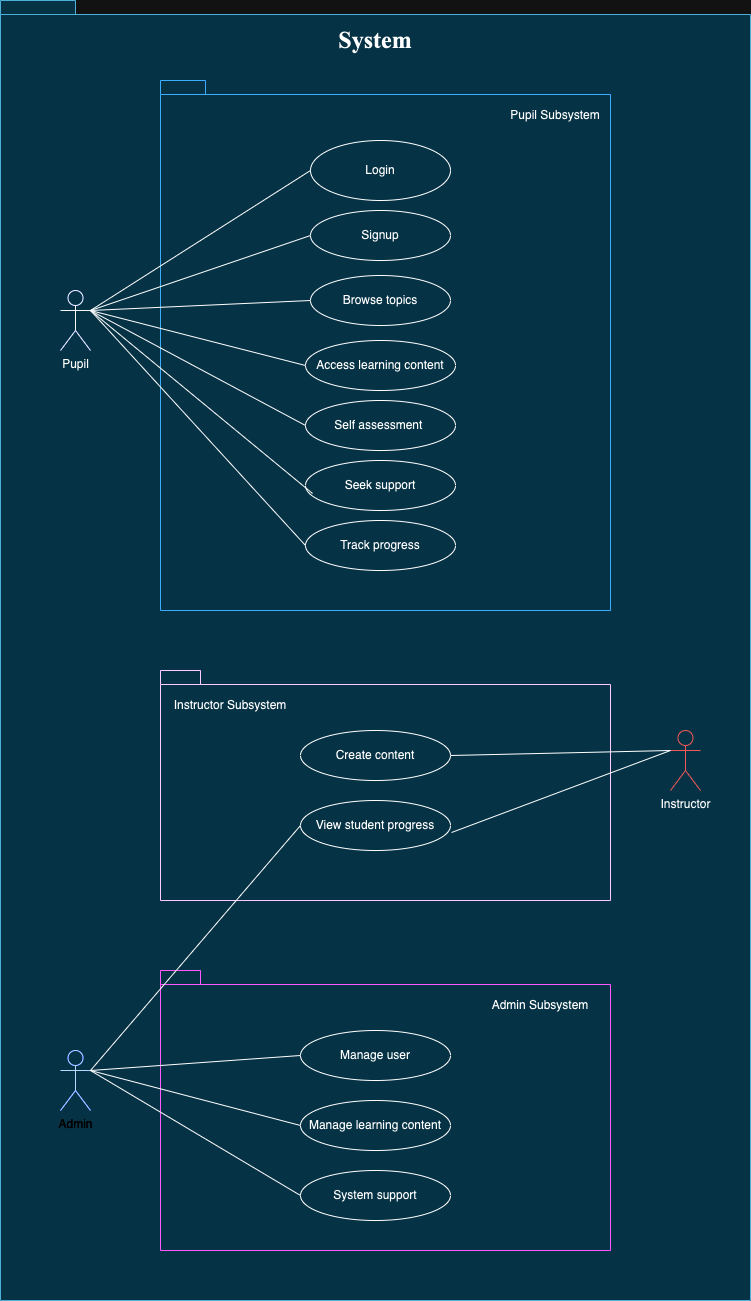

The diagram above was exported from draw.io. Its source (the exported page's mxGraphModel, read from the mxfile embedded in the PNG):
<mxGraphModel dx="909" dy="1694" grid="1" gridSize="10" guides="1" tooltips="1" connect="1" arrows="1" fold="1" page="1" pageScale="1" pageWidth="850" pageHeight="1100" math="0" shadow="0">
  <root>
    <mxCell id="0" />
    <mxCell id="1" parent="0" />
    <mxCell id="O8PCIN01oAX7gT2R0CMT-2" value="" style="shape=folder;fontStyle=1;spacingTop=10;tabWidth=40;tabHeight=14;tabPosition=left;html=1;whiteSpace=wrap;fontFamily=Times New Roman;movable=1;resizable=1;rotatable=1;deletable=1;editable=1;locked=0;connectable=1;fillColor=#b1ddf0;strokeColor=#10739e;" vertex="1" parent="1">
      <mxGeometry x="130" y="-20" width="750" height="1300" as="geometry" />
    </mxCell>
    <mxCell id="O8PCIN01oAX7gT2R0CMT-1" value="Pupil" style="shape=umlActor;verticalLabelPosition=bottom;verticalAlign=top;html=1;fillColor=none;strokeColor=#000033;" vertex="1" parent="1">
      <mxGeometry x="190" y="270" width="30" height="60" as="geometry" />
    </mxCell>
    <mxCell id="O8PCIN01oAX7gT2R0CMT-4" value="" style="shape=folder;fontStyle=1;spacingTop=10;tabWidth=40;tabHeight=14;tabPosition=left;html=1;whiteSpace=wrap;fillColor=none;strokeColor=#0070EF;" vertex="1" parent="1">
      <mxGeometry x="290" y="60" width="450" height="530" as="geometry" />
    </mxCell>
    <mxCell id="O8PCIN01oAX7gT2R0CMT-5" value="Login" style="ellipse;whiteSpace=wrap;html=1;fillColor=none;" vertex="1" parent="1">
      <mxGeometry x="440" y="120" width="140" height="60" as="geometry" />
    </mxCell>
    <mxCell id="O8PCIN01oAX7gT2R0CMT-6" value="Signup" style="ellipse;whiteSpace=wrap;html=1;fillColor=none;" vertex="1" parent="1">
      <mxGeometry x="440" y="190" width="140" height="50" as="geometry" />
    </mxCell>
    <mxCell id="O8PCIN01oAX7gT2R0CMT-7" value="Browse topics" style="ellipse;whiteSpace=wrap;html=1;fillColor=none;" vertex="1" parent="1">
      <mxGeometry x="440" y="255" width="140" height="50" as="geometry" />
    </mxCell>
    <mxCell id="O8PCIN01oAX7gT2R0CMT-8" value="Access learning content" style="ellipse;whiteSpace=wrap;html=1;fillColor=none;" vertex="1" parent="1">
      <mxGeometry x="435" y="320" width="150" height="50" as="geometry" />
    </mxCell>
    <mxCell id="O8PCIN01oAX7gT2R0CMT-9" value="Self assessment&amp;nbsp;" style="ellipse;whiteSpace=wrap;html=1;fillColor=none;" vertex="1" parent="1">
      <mxGeometry x="435" y="380" width="150" height="50" as="geometry" />
    </mxCell>
    <mxCell id="O8PCIN01oAX7gT2R0CMT-10" value="Seek support" style="ellipse;whiteSpace=wrap;html=1;fillColor=none;" vertex="1" parent="1">
      <mxGeometry x="435" y="440" width="150" height="50" as="geometry" />
    </mxCell>
    <mxCell id="O8PCIN01oAX7gT2R0CMT-11" value="Track progress" style="ellipse;whiteSpace=wrap;html=1;fillColor=none;" vertex="1" parent="1">
      <mxGeometry x="435" y="500" width="150" height="50" as="geometry" />
    </mxCell>
    <mxCell id="O8PCIN01oAX7gT2R0CMT-13" value="" style="shape=folder;fontStyle=1;spacingTop=10;tabWidth=40;tabHeight=14;tabPosition=left;html=1;whiteSpace=wrap;fillColor=none;fontColor=#ffffff;strokeColor=#3700CC;" vertex="1" parent="1">
      <mxGeometry x="290" y="650" width="450" height="230" as="geometry" />
    </mxCell>
    <mxCell id="O8PCIN01oAX7gT2R0CMT-14" value="Create content" style="ellipse;whiteSpace=wrap;html=1;fillColor=none;" vertex="1" parent="1">
      <mxGeometry x="430" y="710" width="150" height="50" as="geometry" />
    </mxCell>
    <mxCell id="O8PCIN01oAX7gT2R0CMT-15" value="View student progress" style="ellipse;whiteSpace=wrap;html=1;fillColor=none;" vertex="1" parent="1">
      <mxGeometry x="430" y="780" width="150" height="50" as="geometry" />
    </mxCell>
    <mxCell id="O8PCIN01oAX7gT2R0CMT-16" value="Instructor" style="shape=umlActor;verticalLabelPosition=bottom;verticalAlign=top;html=1;fillColor=none;strokeColor=#FF6666;" vertex="1" parent="1">
      <mxGeometry x="800" y="710" width="30" height="60" as="geometry" />
    </mxCell>
    <mxCell id="O8PCIN01oAX7gT2R0CMT-17" value="" style="shape=folder;fontStyle=1;spacingTop=10;tabWidth=40;tabHeight=14;tabPosition=left;html=1;whiteSpace=wrap;strokeColor=#FF33FF;fillColor=none;" vertex="1" parent="1">
      <mxGeometry x="290" y="950" width="450" height="280" as="geometry" />
    </mxCell>
    <mxCell id="O8PCIN01oAX7gT2R0CMT-18" value="Manage user" style="ellipse;whiteSpace=wrap;html=1;fillColor=none;" vertex="1" parent="1">
      <mxGeometry x="430" y="1010" width="150" height="50" as="geometry" />
    </mxCell>
    <mxCell id="O8PCIN01oAX7gT2R0CMT-19" value="Manage learning content" style="ellipse;whiteSpace=wrap;html=1;fillColor=none;" vertex="1" parent="1">
      <mxGeometry x="430" y="1080" width="150" height="50" as="geometry" />
    </mxCell>
    <mxCell id="O8PCIN01oAX7gT2R0CMT-20" value="Admin" style="shape=umlActor;verticalLabelPosition=bottom;verticalAlign=top;html=1;fillColor=none;fontColor=#ffffff;strokeColor=#001DBC;" vertex="1" parent="1">
      <mxGeometry x="190" y="1030" width="30" height="60" as="geometry" />
    </mxCell>
    <mxCell id="O8PCIN01oAX7gT2R0CMT-23" value="System support" style="ellipse;whiteSpace=wrap;html=1;fillColor=none;" vertex="1" parent="1">
      <mxGeometry x="430" y="1150" width="150" height="50" as="geometry" />
    </mxCell>
    <mxCell id="O8PCIN01oAX7gT2R0CMT-24" value="" style="endArrow=none;html=1;rounded=0;entryX=0;entryY=0.5;entryDx=0;entryDy=0;exitX=1;exitY=0.3333333333333333;exitDx=0;exitDy=0;exitPerimeter=0;" edge="1" parent="1" source="O8PCIN01oAX7gT2R0CMT-20" target="O8PCIN01oAX7gT2R0CMT-18">
      <mxGeometry width="50" height="50" relative="1" as="geometry">
        <mxPoint x="230" y="1050" as="sourcePoint" />
        <mxPoint x="280" y="1000" as="targetPoint" />
      </mxGeometry>
    </mxCell>
    <mxCell id="O8PCIN01oAX7gT2R0CMT-25" value="" style="endArrow=none;html=1;rounded=0;entryX=0;entryY=0.5;entryDx=0;entryDy=0;exitX=1;exitY=0.3333333333333333;exitDx=0;exitDy=0;exitPerimeter=0;" edge="1" parent="1" source="O8PCIN01oAX7gT2R0CMT-20" target="O8PCIN01oAX7gT2R0CMT-19">
      <mxGeometry width="50" height="50" relative="1" as="geometry">
        <mxPoint x="240" y="1060" as="sourcePoint" />
        <mxPoint x="440" y="1045" as="targetPoint" />
      </mxGeometry>
    </mxCell>
    <mxCell id="O8PCIN01oAX7gT2R0CMT-26" value="" style="endArrow=none;html=1;rounded=0;entryX=0;entryY=0.5;entryDx=0;entryDy=0;exitX=1;exitY=0.3333333333333333;exitDx=0;exitDy=0;exitPerimeter=0;" edge="1" parent="1" source="O8PCIN01oAX7gT2R0CMT-20" target="O8PCIN01oAX7gT2R0CMT-23">
      <mxGeometry width="50" height="50" relative="1" as="geometry">
        <mxPoint x="230" y="1073" as="sourcePoint" />
        <mxPoint x="420" y="1117.5" as="targetPoint" />
      </mxGeometry>
    </mxCell>
    <mxCell id="O8PCIN01oAX7gT2R0CMT-27" value="" style="endArrow=none;html=1;rounded=0;entryX=0;entryY=0.5;entryDx=0;entryDy=0;exitX=1;exitY=0.3333333333333333;exitDx=0;exitDy=0;exitPerimeter=0;" edge="1" parent="1" source="O8PCIN01oAX7gT2R0CMT-20" target="O8PCIN01oAX7gT2R0CMT-15">
      <mxGeometry width="50" height="50" relative="1" as="geometry">
        <mxPoint x="230" y="1030" as="sourcePoint" />
        <mxPoint x="420" y="1010" as="targetPoint" />
      </mxGeometry>
    </mxCell>
    <mxCell id="O8PCIN01oAX7gT2R0CMT-28" value="" style="endArrow=none;html=1;rounded=0;exitX=1.007;exitY=0.64;exitDx=0;exitDy=0;exitPerimeter=0;entryX=0;entryY=0.3333333333333333;entryDx=0;entryDy=0;entryPerimeter=0;" edge="1" parent="1" source="O8PCIN01oAX7gT2R0CMT-15" target="O8PCIN01oAX7gT2R0CMT-16">
      <mxGeometry width="50" height="50" relative="1" as="geometry">
        <mxPoint x="650" y="800" as="sourcePoint" />
        <mxPoint x="780" y="750" as="targetPoint" />
      </mxGeometry>
    </mxCell>
    <mxCell id="O8PCIN01oAX7gT2R0CMT-29" value="" style="endArrow=none;html=1;rounded=0;exitX=1;exitY=0.5;exitDx=0;exitDy=0;entryX=0;entryY=0.3333333333333333;entryDx=0;entryDy=0;entryPerimeter=0;" edge="1" parent="1" source="O8PCIN01oAX7gT2R0CMT-14" target="O8PCIN01oAX7gT2R0CMT-16">
      <mxGeometry width="50" height="50" relative="1" as="geometry">
        <mxPoint x="591" y="822" as="sourcePoint" />
        <mxPoint x="780" y="735" as="targetPoint" />
      </mxGeometry>
    </mxCell>
    <mxCell id="O8PCIN01oAX7gT2R0CMT-30" value="" style="endArrow=none;html=1;rounded=0;entryX=0;entryY=0.5;entryDx=0;entryDy=0;exitX=1;exitY=0.3333333333333333;exitDx=0;exitDy=0;exitPerimeter=0;" edge="1" parent="1" source="O8PCIN01oAX7gT2R0CMT-1" target="O8PCIN01oAX7gT2R0CMT-5">
      <mxGeometry width="50" height="50" relative="1" as="geometry">
        <mxPoint x="270" y="200" as="sourcePoint" />
        <mxPoint x="320" y="150" as="targetPoint" />
      </mxGeometry>
    </mxCell>
    <mxCell id="O8PCIN01oAX7gT2R0CMT-31" value="" style="endArrow=none;html=1;rounded=0;entryX=0;entryY=0.5;entryDx=0;entryDy=0;exitX=1;exitY=0.3333333333333333;exitDx=0;exitDy=0;exitPerimeter=0;" edge="1" parent="1" source="O8PCIN01oAX7gT2R0CMT-1" target="O8PCIN01oAX7gT2R0CMT-6">
      <mxGeometry width="50" height="50" relative="1" as="geometry">
        <mxPoint x="260" y="180" as="sourcePoint" />
        <mxPoint x="450" y="160" as="targetPoint" />
      </mxGeometry>
    </mxCell>
    <mxCell id="O8PCIN01oAX7gT2R0CMT-33" value="" style="endArrow=none;html=1;rounded=0;entryX=0;entryY=0.5;entryDx=0;entryDy=0;exitX=1;exitY=0.3333333333333333;exitDx=0;exitDy=0;exitPerimeter=0;" edge="1" parent="1" source="O8PCIN01oAX7gT2R0CMT-1" target="O8PCIN01oAX7gT2R0CMT-7">
      <mxGeometry width="50" height="50" relative="1" as="geometry">
        <mxPoint x="270" y="190" as="sourcePoint" />
        <mxPoint x="450" y="225" as="targetPoint" />
      </mxGeometry>
    </mxCell>
    <mxCell id="O8PCIN01oAX7gT2R0CMT-34" value="" style="endArrow=none;html=1;rounded=0;entryX=0;entryY=0.5;entryDx=0;entryDy=0;exitX=1;exitY=0.3333333333333333;exitDx=0;exitDy=0;exitPerimeter=0;" edge="1" parent="1" source="O8PCIN01oAX7gT2R0CMT-1" target="O8PCIN01oAX7gT2R0CMT-8">
      <mxGeometry width="50" height="50" relative="1" as="geometry">
        <mxPoint x="260" y="190" as="sourcePoint" />
        <mxPoint x="450" y="290" as="targetPoint" />
      </mxGeometry>
    </mxCell>
    <mxCell id="O8PCIN01oAX7gT2R0CMT-35" value="" style="endArrow=none;html=1;rounded=0;entryX=0;entryY=0.5;entryDx=0;entryDy=0;exitX=1;exitY=0.3333333333333333;exitDx=0;exitDy=0;exitPerimeter=0;" edge="1" parent="1" source="O8PCIN01oAX7gT2R0CMT-1" target="O8PCIN01oAX7gT2R0CMT-9">
      <mxGeometry width="50" height="50" relative="1" as="geometry">
        <mxPoint x="250" y="200" as="sourcePoint" />
        <mxPoint x="405" y="345" as="targetPoint" />
      </mxGeometry>
    </mxCell>
    <mxCell id="O8PCIN01oAX7gT2R0CMT-36" value="" style="endArrow=none;html=1;rounded=0;entryX=0.047;entryY=0.66;entryDx=0;entryDy=0;exitX=1;exitY=0.3333333333333333;exitDx=0;exitDy=0;exitPerimeter=0;entryPerimeter=0;" edge="1" parent="1" source="O8PCIN01oAX7gT2R0CMT-1" target="O8PCIN01oAX7gT2R0CMT-10">
      <mxGeometry width="50" height="50" relative="1" as="geometry">
        <mxPoint x="230" y="300" as="sourcePoint" />
        <mxPoint x="445" y="415" as="targetPoint" />
      </mxGeometry>
    </mxCell>
    <mxCell id="O8PCIN01oAX7gT2R0CMT-37" value="" style="endArrow=none;html=1;rounded=0;entryX=0;entryY=0.5;entryDx=0;entryDy=0;exitX=1;exitY=0.3333333333333333;exitDx=0;exitDy=0;exitPerimeter=0;" edge="1" parent="1" source="O8PCIN01oAX7gT2R0CMT-1" target="O8PCIN01oAX7gT2R0CMT-11">
      <mxGeometry width="50" height="50" relative="1" as="geometry">
        <mxPoint x="230" y="300" as="sourcePoint" />
        <mxPoint x="452" y="483" as="targetPoint" />
      </mxGeometry>
    </mxCell>
    <mxCell id="O8PCIN01oAX7gT2R0CMT-38" value="&lt;h1&gt;System&lt;/h1&gt;" style="text;html=1;strokeColor=none;fillColor=none;spacing=5;spacingTop=-20;whiteSpace=wrap;overflow=hidden;rounded=0;align=center;fontFamily=Times New Roman;" vertex="1" parent="1">
      <mxGeometry x="430" width="150" height="40" as="geometry" />
    </mxCell>
    <mxCell id="O8PCIN01oAX7gT2R0CMT-39" value="Pupil Subsystem" style="text;html=1;strokeColor=none;fillColor=none;align=center;verticalAlign=middle;whiteSpace=wrap;rounded=0;" vertex="1" parent="1">
      <mxGeometry x="630" y="80" width="110" height="30" as="geometry" />
    </mxCell>
    <mxCell id="O8PCIN01oAX7gT2R0CMT-40" value="Instructor Subsystem" style="text;html=1;strokeColor=none;fillColor=none;align=center;verticalAlign=middle;whiteSpace=wrap;rounded=0;" vertex="1" parent="1">
      <mxGeometry x="300" y="670" width="120" height="30" as="geometry" />
    </mxCell>
    <mxCell id="O8PCIN01oAX7gT2R0CMT-41" value="Admin Subsystem" style="text;html=1;strokeColor=none;fillColor=none;align=center;verticalAlign=middle;whiteSpace=wrap;rounded=0;" vertex="1" parent="1">
      <mxGeometry x="610" y="970" width="120" height="30" as="geometry" />
    </mxCell>
  </root>
</mxGraphModel>